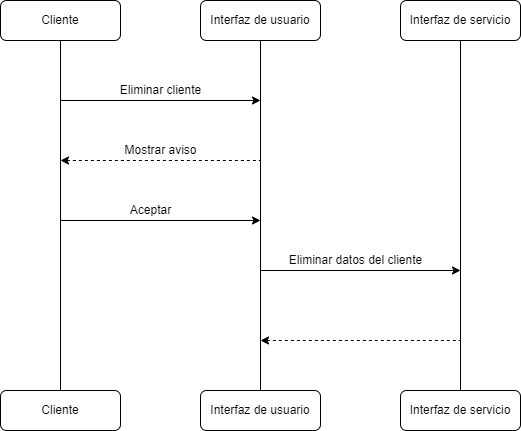

The diagram above was exported from draw.io. Its source (the exported page's mxGraphModel, read from the mxfile embedded in the PNG):
<mxGraphModel dx="1422" dy="-432" grid="1" gridSize="10" guides="1" tooltips="1" connect="1" arrows="1" fold="1" page="1" pageScale="1" pageWidth="827" pageHeight="1169" math="0" shadow="0">
  <root>
    <mxCell id="0" />
    <mxCell id="1" parent="0" />
    <mxCell id="_NkG-7LkwPfb1wsuLesL-40" style="edgeStyle=orthogonalEdgeStyle;rounded=0;orthogonalLoop=1;jettySize=auto;html=1;endArrow=none;endFill=0;" edge="1" parent="1" source="_NkG-7LkwPfb1wsuLesL-41" target="_NkG-7LkwPfb1wsuLesL-46">
      <mxGeometry relative="1" as="geometry" />
    </mxCell>
    <mxCell id="_NkG-7LkwPfb1wsuLesL-41" value="Cliente" style="rounded=1;whiteSpace=wrap;html=1;" vertex="1" parent="1">
      <mxGeometry x="140" y="1280" width="120" height="40" as="geometry" />
    </mxCell>
    <mxCell id="_NkG-7LkwPfb1wsuLesL-42" style="edgeStyle=orthogonalEdgeStyle;rounded=0;orthogonalLoop=1;jettySize=auto;html=1;entryX=0.5;entryY=0;entryDx=0;entryDy=0;endArrow=none;endFill=0;" edge="1" parent="1" source="_NkG-7LkwPfb1wsuLesL-43" target="_NkG-7LkwPfb1wsuLesL-47">
      <mxGeometry relative="1" as="geometry" />
    </mxCell>
    <mxCell id="_NkG-7LkwPfb1wsuLesL-43" value="Interfaz de usuario" style="rounded=1;whiteSpace=wrap;html=1;" vertex="1" parent="1">
      <mxGeometry x="340" y="1280" width="120" height="40" as="geometry" />
    </mxCell>
    <mxCell id="_NkG-7LkwPfb1wsuLesL-44" style="edgeStyle=orthogonalEdgeStyle;rounded=0;orthogonalLoop=1;jettySize=auto;html=1;endArrow=none;endFill=0;" edge="1" parent="1" source="_NkG-7LkwPfb1wsuLesL-45" target="_NkG-7LkwPfb1wsuLesL-48">
      <mxGeometry relative="1" as="geometry" />
    </mxCell>
    <mxCell id="_NkG-7LkwPfb1wsuLesL-45" value="Interfaz de servicio" style="rounded=1;whiteSpace=wrap;html=1;" vertex="1" parent="1">
      <mxGeometry x="540" y="1280" width="120" height="40" as="geometry" />
    </mxCell>
    <mxCell id="_NkG-7LkwPfb1wsuLesL-46" value="Cliente" style="rounded=1;whiteSpace=wrap;html=1;" vertex="1" parent="1">
      <mxGeometry x="140" y="1670" width="120" height="40" as="geometry" />
    </mxCell>
    <mxCell id="_NkG-7LkwPfb1wsuLesL-47" value="Interfaz de usuario" style="rounded=1;whiteSpace=wrap;html=1;" vertex="1" parent="1">
      <mxGeometry x="340" y="1670" width="120" height="40" as="geometry" />
    </mxCell>
    <mxCell id="_NkG-7LkwPfb1wsuLesL-48" value="Interfaz de servicio" style="rounded=1;whiteSpace=wrap;html=1;" vertex="1" parent="1">
      <mxGeometry x="540" y="1670" width="120" height="40" as="geometry" />
    </mxCell>
    <mxCell id="_NkG-7LkwPfb1wsuLesL-49" value="" style="endArrow=classic;html=1;rounded=0;" edge="1" parent="1">
      <mxGeometry width="50" height="50" relative="1" as="geometry">
        <mxPoint x="200" y="1380" as="sourcePoint" />
        <mxPoint x="400" y="1380" as="targetPoint" />
      </mxGeometry>
    </mxCell>
    <mxCell id="_NkG-7LkwPfb1wsuLesL-50" value="Eliminar cliente" style="text;html=1;align=center;verticalAlign=middle;resizable=0;points=[];autosize=1;strokeColor=none;fillColor=none;" vertex="1" parent="1">
      <mxGeometry x="250" y="1360" width="100" height="20" as="geometry" />
    </mxCell>
    <mxCell id="_NkG-7LkwPfb1wsuLesL-51" value="" style="endArrow=none;html=1;rounded=0;endFill=0;startArrow=classic;startFill=1;dashed=1;" edge="1" parent="1">
      <mxGeometry width="50" height="50" relative="1" as="geometry">
        <mxPoint x="200" y="1440" as="sourcePoint" />
        <mxPoint x="400" y="1440" as="targetPoint" />
      </mxGeometry>
    </mxCell>
    <mxCell id="_NkG-7LkwPfb1wsuLesL-52" value="Mostrar aviso" style="text;html=1;align=center;verticalAlign=middle;resizable=0;points=[];autosize=1;strokeColor=none;fillColor=none;fontSize=12;" vertex="1" parent="1">
      <mxGeometry x="255" y="1420" width="90" height="20" as="geometry" />
    </mxCell>
    <mxCell id="_NkG-7LkwPfb1wsuLesL-53" value="" style="endArrow=classic;html=1;rounded=0;" edge="1" parent="1">
      <mxGeometry width="50" height="50" relative="1" as="geometry">
        <mxPoint x="200" y="1500" as="sourcePoint" />
        <mxPoint x="400" y="1500" as="targetPoint" />
      </mxGeometry>
    </mxCell>
    <mxCell id="_NkG-7LkwPfb1wsuLesL-54" value="Aceptar" style="text;html=1;align=center;verticalAlign=middle;resizable=0;points=[];autosize=1;strokeColor=none;fillColor=none;fontSize=12;" vertex="1" parent="1">
      <mxGeometry x="260" y="1480" width="60" height="20" as="geometry" />
    </mxCell>
    <mxCell id="_NkG-7LkwPfb1wsuLesL-55" value="" style="endArrow=classic;html=1;rounded=0;" edge="1" parent="1">
      <mxGeometry width="50" height="50" relative="1" as="geometry">
        <mxPoint x="400" y="1550" as="sourcePoint" />
        <mxPoint x="600" y="1550" as="targetPoint" />
      </mxGeometry>
    </mxCell>
    <mxCell id="_NkG-7LkwPfb1wsuLesL-56" value="Eliminar datos del cliente" style="text;html=1;align=center;verticalAlign=middle;resizable=0;points=[];autosize=1;strokeColor=none;fillColor=none;fontSize=12;" vertex="1" parent="1">
      <mxGeometry x="420" y="1530" width="150" height="20" as="geometry" />
    </mxCell>
    <mxCell id="_NkG-7LkwPfb1wsuLesL-57" value="" style="endArrow=none;html=1;rounded=0;endFill=0;startArrow=classic;startFill=1;dashed=1;" edge="1" parent="1">
      <mxGeometry width="50" height="50" relative="1" as="geometry">
        <mxPoint x="400" y="1620" as="sourcePoint" />
        <mxPoint x="600" y="1620" as="targetPoint" />
      </mxGeometry>
    </mxCell>
  </root>
</mxGraphModel>